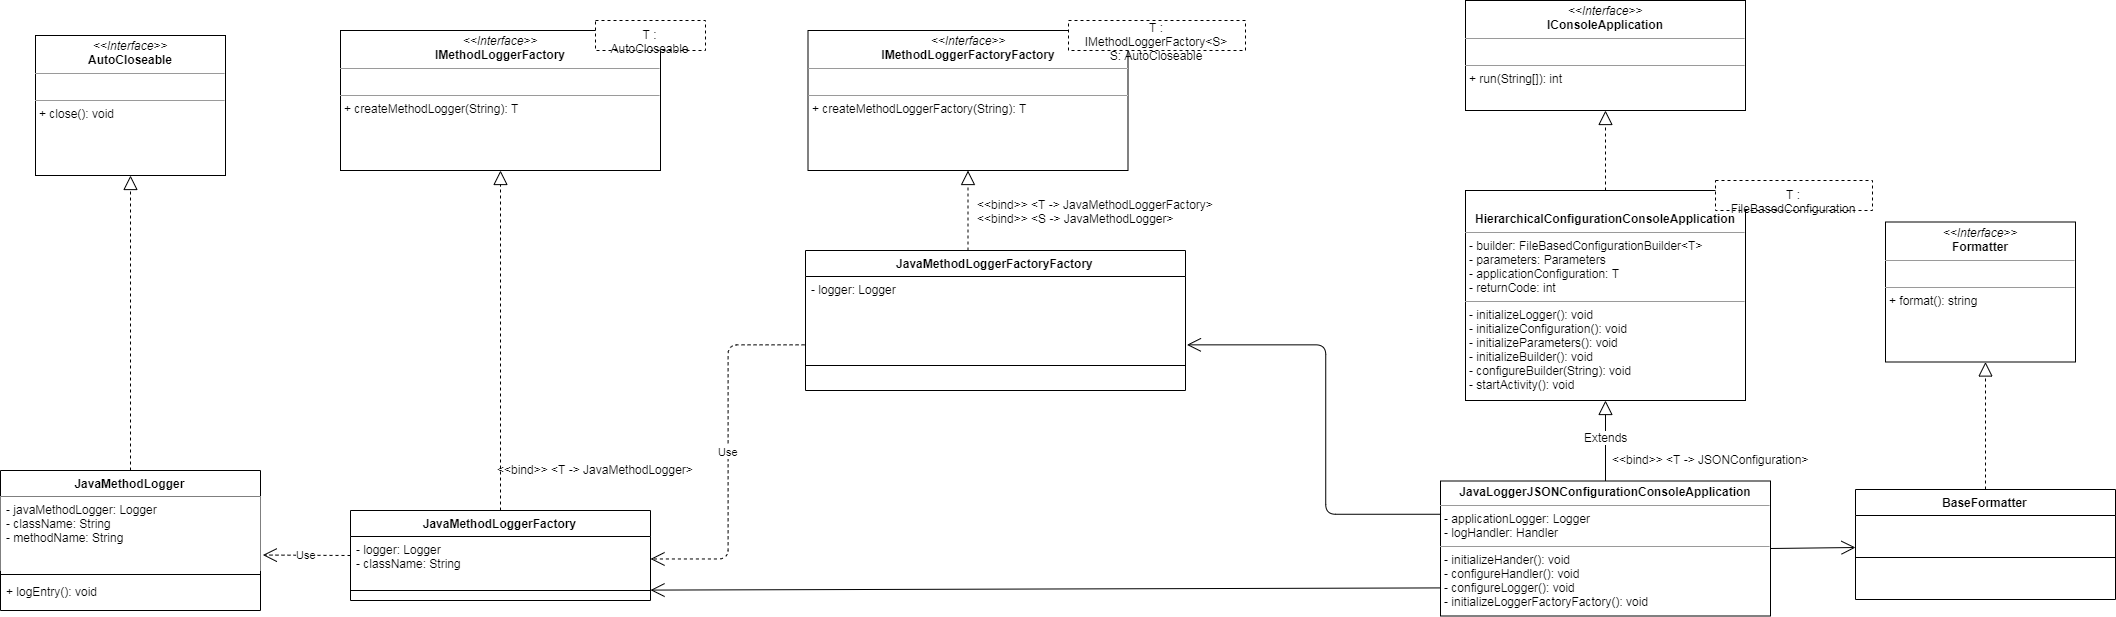

The diagram above was exported from draw.io. Its source (the exported page's mxGraphModel, read from the mxfile embedded in the PNG):
<mxGraphModel dx="1278" dy="1138" grid="1" gridSize="10" guides="1" tooltips="1" connect="1" arrows="1" fold="1" page="1" pageScale="1" pageWidth="1100" pageHeight="850" background="#ffffff" math="0" shadow="0">
  <root>
    <mxCell id="0" />
    <mxCell id="1" parent="0" />
    <mxCell id="K_LNpvsunMawDC1C7HF6-1" value="JavaMethodLogger" style="swimlane;fontStyle=1;align=center;verticalAlign=top;childLayout=stackLayout;horizontal=1;startSize=26;horizontalStack=0;resizeParent=1;resizeParentMax=0;resizeLast=0;collapsible=1;marginBottom=0;" parent="1" vertex="1">
      <mxGeometry x="65" y="610" width="260" height="140" as="geometry" />
    </mxCell>
    <mxCell id="K_LNpvsunMawDC1C7HF6-2" value="- javaMethodLogger: Logger&#10;- className: String&#10;- methodName: String &#10;" style="text;align=left;verticalAlign=top;spacingLeft=4;spacingRight=4;overflow=hidden;rotatable=0;points=[[0,0.5],[1,0.5]];portConstraint=eastwest;fillColor=#ffffff;" parent="K_LNpvsunMawDC1C7HF6-1" vertex="1">
      <mxGeometry y="26" width="260" height="74" as="geometry" />
    </mxCell>
    <mxCell id="K_LNpvsunMawDC1C7HF6-3" value="" style="line;strokeWidth=1;fillColor=none;align=left;verticalAlign=middle;spacingTop=-1;spacingLeft=3;spacingRight=3;rotatable=0;labelPosition=right;points=[];portConstraint=eastwest;" parent="K_LNpvsunMawDC1C7HF6-1" vertex="1">
      <mxGeometry y="100" width="260" height="8" as="geometry" />
    </mxCell>
    <mxCell id="K_LNpvsunMawDC1C7HF6-4" value="+ logEntry(): void" style="text;strokeColor=none;fillColor=none;align=left;verticalAlign=top;spacingLeft=4;spacingRight=4;overflow=hidden;rotatable=0;points=[[0,0.5],[1,0.5]];portConstraint=eastwest;" parent="K_LNpvsunMawDC1C7HF6-1" vertex="1">
      <mxGeometry y="108" width="260" height="32" as="geometry" />
    </mxCell>
    <mxCell id="K_LNpvsunMawDC1C7HF6-5" value="&lt;p style=&quot;margin: 0px ; margin-top: 4px ; text-align: center&quot;&gt;&lt;i&gt;&amp;lt;&amp;lt;Interface&amp;gt;&amp;gt;&lt;/i&gt;&lt;br&gt;&lt;b&gt;AutoCloseable&lt;/b&gt;&lt;/p&gt;&lt;hr size=&quot;1&quot;&gt;&lt;p style=&quot;margin: 0px ; margin-left: 4px&quot;&gt;&lt;br&gt;&lt;/p&gt;&lt;hr size=&quot;1&quot;&gt;&lt;p style=&quot;margin: 0px ; margin-left: 4px&quot;&gt;+ close(): void&lt;/p&gt;" style="verticalAlign=top;align=left;overflow=fill;fontSize=12;fontFamily=Helvetica;html=1;" parent="1" vertex="1">
      <mxGeometry x="100" y="175" width="190" height="140" as="geometry" />
    </mxCell>
    <mxCell id="K_LNpvsunMawDC1C7HF6-6" value="" style="endArrow=block;dashed=1;endFill=0;endSize=12;html=1;exitX=0.5;exitY=0;exitDx=0;exitDy=0;entryX=0.5;entryY=1;entryDx=0;entryDy=0;" parent="1" source="K_LNpvsunMawDC1C7HF6-1" target="K_LNpvsunMawDC1C7HF6-5" edge="1">
      <mxGeometry width="160" relative="1" as="geometry">
        <mxPoint x="15" y="610" as="sourcePoint" />
        <mxPoint x="155" y="590" as="targetPoint" />
      </mxGeometry>
    </mxCell>
    <mxCell id="K_LNpvsunMawDC1C7HF6-7" value="JavaMethodLoggerFactory" style="swimlane;fontStyle=1;align=center;verticalAlign=top;childLayout=stackLayout;horizontal=1;startSize=26;horizontalStack=0;resizeParent=1;resizeParentMax=0;resizeLast=0;collapsible=1;marginBottom=0;" parent="1" vertex="1">
      <mxGeometry x="415" y="650" width="300" height="90" as="geometry" />
    </mxCell>
    <mxCell id="K_LNpvsunMawDC1C7HF6-8" value="- logger: Logger&#10;- className: String&#10;" style="text;strokeColor=none;fillColor=none;align=left;verticalAlign=top;spacingLeft=4;spacingRight=4;overflow=hidden;rotatable=0;points=[[0,0.5],[1,0.5]];portConstraint=eastwest;" parent="K_LNpvsunMawDC1C7HF6-7" vertex="1">
      <mxGeometry y="26" width="300" height="44" as="geometry" />
    </mxCell>
    <mxCell id="K_LNpvsunMawDC1C7HF6-9" value="" style="line;strokeWidth=1;fillColor=none;align=left;verticalAlign=middle;spacingTop=-1;spacingLeft=3;spacingRight=3;rotatable=0;labelPosition=right;points=[];portConstraint=eastwest;" parent="K_LNpvsunMawDC1C7HF6-7" vertex="1">
      <mxGeometry y="70" width="300" height="20" as="geometry" />
    </mxCell>
    <mxCell id="K_LNpvsunMawDC1C7HF6-12" value="&lt;p style=&quot;margin: 0px ; margin-top: 4px ; text-align: center&quot;&gt;&lt;i&gt;&amp;lt;&amp;lt;Interface&amp;gt;&amp;gt;&lt;/i&gt;&lt;br&gt;&lt;b&gt;IMethodLoggerFactory&lt;/b&gt;&lt;/p&gt;&lt;hr size=&quot;1&quot;&gt;&lt;p style=&quot;margin: 0px ; margin-left: 4px&quot;&gt;&lt;br&gt;&lt;/p&gt;&lt;hr size=&quot;1&quot;&gt;&lt;p style=&quot;margin: 0px ; margin-left: 4px&quot;&gt;+ createMethodLogger(String): T&lt;br&gt;&lt;/p&gt;" style="verticalAlign=top;align=left;overflow=fill;fontSize=12;fontFamily=Helvetica;html=1;" parent="1" vertex="1">
      <mxGeometry x="405" y="170" width="320" height="140" as="geometry" />
    </mxCell>
    <mxCell id="K_LNpvsunMawDC1C7HF6-13" value="T : AutoCloseable" style="rounded=0;whiteSpace=wrap;html=1;dashed=1;" parent="1" vertex="1">
      <mxGeometry x="660" y="160" width="110" height="30" as="geometry" />
    </mxCell>
    <mxCell id="K_LNpvsunMawDC1C7HF6-15" value="Use" style="endArrow=open;endSize=12;dashed=1;html=1;entryX=1.009;entryY=0.791;entryDx=0;entryDy=0;entryPerimeter=0;" parent="1" target="K_LNpvsunMawDC1C7HF6-2" edge="1">
      <mxGeometry width="160" relative="1" as="geometry">
        <mxPoint x="415" y="695" as="sourcePoint" />
        <mxPoint x="370" y="695" as="targetPoint" />
      </mxGeometry>
    </mxCell>
    <mxCell id="K_LNpvsunMawDC1C7HF6-16" value="" style="endArrow=block;dashed=1;endFill=0;endSize=12;html=1;exitX=0.5;exitY=0;exitDx=0;exitDy=0;" parent="1" source="K_LNpvsunMawDC1C7HF6-7" target="K_LNpvsunMawDC1C7HF6-12" edge="1">
      <mxGeometry width="160" relative="1" as="geometry">
        <mxPoint x="495" y="600" as="sourcePoint" />
        <mxPoint x="565" y="315" as="targetPoint" />
      </mxGeometry>
    </mxCell>
    <mxCell id="K_LNpvsunMawDC1C7HF6-17" value="JavaMethodLoggerFactoryFactory" style="swimlane;fontStyle=1;align=center;verticalAlign=top;childLayout=stackLayout;horizontal=1;startSize=26;horizontalStack=0;resizeParent=1;resizeParentMax=0;resizeLast=0;collapsible=1;marginBottom=0;" parent="1" vertex="1">
      <mxGeometry x="870" y="390" width="380" height="140" as="geometry" />
    </mxCell>
    <mxCell id="K_LNpvsunMawDC1C7HF6-18" value="- logger: Logger&#10;" style="text;strokeColor=none;fillColor=none;align=left;verticalAlign=top;spacingLeft=4;spacingRight=4;overflow=hidden;rotatable=0;points=[[0,0.5],[1,0.5]];portConstraint=eastwest;" parent="K_LNpvsunMawDC1C7HF6-17" vertex="1">
      <mxGeometry y="26" width="380" height="64" as="geometry" />
    </mxCell>
    <mxCell id="K_LNpvsunMawDC1C7HF6-19" value="" style="line;strokeWidth=1;fillColor=none;align=left;verticalAlign=middle;spacingTop=-1;spacingLeft=3;spacingRight=3;rotatable=0;labelPosition=right;points=[];portConstraint=eastwest;" parent="K_LNpvsunMawDC1C7HF6-17" vertex="1">
      <mxGeometry y="90" width="380" height="50" as="geometry" />
    </mxCell>
    <mxCell id="K_LNpvsunMawDC1C7HF6-21" value="Use" style="endArrow=open;endSize=12;dashed=1;html=1;exitX=-0.003;exitY=1.063;exitDx=0;exitDy=0;exitPerimeter=0;edgeStyle=orthogonalEdgeStyle;" parent="1" source="K_LNpvsunMawDC1C7HF6-18" target="K_LNpvsunMawDC1C7HF6-8" edge="1">
      <mxGeometry width="160" relative="1" as="geometry">
        <mxPoint x="760" y="740" as="sourcePoint" />
        <mxPoint x="880" y="850" as="targetPoint" />
      </mxGeometry>
    </mxCell>
    <mxCell id="K_LNpvsunMawDC1C7HF6-22" value="&amp;lt;&amp;lt;bind&amp;gt;&amp;gt; &amp;lt;T -&amp;gt; JavaMethodLogger&amp;gt;" style="text;html=1;resizable=0;points=[];autosize=1;align=left;verticalAlign=top;spacingTop=-4;" parent="1" vertex="1">
      <mxGeometry x="560" y="600" width="210" height="20" as="geometry" />
    </mxCell>
    <mxCell id="K_LNpvsunMawDC1C7HF6-23" value="&lt;p style=&quot;margin: 0px ; margin-top: 4px ; text-align: center&quot;&gt;&lt;i&gt;&amp;lt;&amp;lt;Interface&amp;gt;&amp;gt;&lt;/i&gt;&lt;br&gt;&lt;b&gt;IMethodLoggerFactoryFactory&lt;/b&gt;&lt;/p&gt;&lt;hr size=&quot;1&quot;&gt;&lt;p style=&quot;margin: 0px ; margin-left: 4px&quot;&gt;&lt;br&gt;&lt;/p&gt;&lt;hr size=&quot;1&quot;&gt;&lt;p style=&quot;margin: 0px ; margin-left: 4px&quot;&gt;+ createMethodLoggerFactory(String): T&lt;br&gt;&lt;/p&gt;" style="verticalAlign=top;align=left;overflow=fill;fontSize=12;fontFamily=Helvetica;html=1;" parent="1" vertex="1">
      <mxGeometry x="872.5" y="170" width="320" height="140" as="geometry" />
    </mxCell>
    <mxCell id="K_LNpvsunMawDC1C7HF6-24" value="T : IMethodLoggerFactory&amp;lt;S&amp;gt;&lt;br&gt;S: AutoCloseable" style="rounded=0;whiteSpace=wrap;html=1;dashed=1;" parent="1" vertex="1">
      <mxGeometry x="1133" y="160" width="177" height="30" as="geometry" />
    </mxCell>
    <mxCell id="K_LNpvsunMawDC1C7HF6-25" value="" style="endArrow=block;dashed=1;endFill=0;endSize=12;html=1;exitX=0.5;exitY=0;exitDx=0;exitDy=0;entryX=0.5;entryY=1;entryDx=0;entryDy=0;" parent="1" target="K_LNpvsunMawDC1C7HF6-23" edge="1">
      <mxGeometry width="160" relative="1" as="geometry">
        <mxPoint x="1032.5" y="390" as="sourcePoint" />
        <mxPoint x="1132.5" y="350" as="targetPoint" />
      </mxGeometry>
    </mxCell>
    <mxCell id="K_LNpvsunMawDC1C7HF6-26" value="&amp;lt;&amp;lt;bind&amp;gt;&amp;gt; &amp;lt;T -&amp;gt; JavaMethodLoggerFactory&amp;gt;&lt;br&gt;&amp;lt;&amp;lt;bind&amp;gt;&amp;gt; &amp;lt;S -&amp;gt; JavaMethodLogger&amp;gt;" style="text;html=1;resizable=0;points=[];autosize=1;align=left;verticalAlign=top;spacingTop=-4;" parent="1" vertex="1">
      <mxGeometry x="1040" y="335" width="250" height="30" as="geometry" />
    </mxCell>
    <mxCell id="hQh-AqeU2zNzzFvBpkGG-6" value="&lt;p style=&quot;margin: 0px ; margin-top: 4px ; text-align: center&quot;&gt;&lt;b&gt;JavaLoggerJSONConfigurationConsoleApplication&lt;/b&gt;&lt;/p&gt;&lt;hr size=&quot;1&quot;&gt;&lt;p style=&quot;margin: 0px ; margin-left: 4px&quot;&gt;&lt;span&gt;- applicationLogger: Logger&lt;/span&gt;&lt;br&gt;&lt;/p&gt;&lt;p style=&quot;margin: 0px ; margin-left: 4px&quot;&gt;- logHandler: Handler&lt;/p&gt;&lt;hr size=&quot;1&quot;&gt;&lt;p style=&quot;margin: 0px ; margin-left: 4px&quot;&gt;&lt;span&gt;- initializeHander(): void&lt;/span&gt;&lt;br&gt;&lt;/p&gt;&lt;p style=&quot;margin: 0px ; margin-left: 4px&quot;&gt;- configureHandler(): void&lt;/p&gt;&lt;p style=&quot;margin: 0px ; margin-left: 4px&quot;&gt;- configureLogger(): void&lt;br&gt;- initializeLoggerFactoryFactory(): void&lt;/p&gt;" style="verticalAlign=top;align=left;overflow=fill;fontSize=12;fontFamily=Helvetica;html=1;" parent="1" vertex="1">
      <mxGeometry x="1505" y="620.5" width="330" height="135" as="geometry" />
    </mxCell>
    <mxCell id="hQh-AqeU2zNzzFvBpkGG-7" value="&lt;p style=&quot;margin: 0px ; margin-top: 4px ; text-align: center&quot;&gt;&lt;b&gt;&lt;br&gt;&lt;/b&gt;&lt;/p&gt;&lt;p style=&quot;margin: 0px ; margin-top: 4px ; text-align: center&quot;&gt;&lt;b&gt;HierarchicalConfigurationConsoleApplication&lt;/b&gt;&lt;/p&gt;&lt;hr size=&quot;1&quot;&gt;&lt;p style=&quot;margin: 0px ; margin-left: 4px&quot;&gt;- builder: FileBasedConfigurationBuilder&amp;lt;T&amp;gt;&lt;/p&gt;&lt;p style=&quot;margin: 0px ; margin-left: 4px&quot;&gt;- parameters: Parameters&lt;/p&gt;&lt;p style=&quot;margin: 0px ; margin-left: 4px&quot;&gt;- applicationConfiguration: T&lt;br&gt;&lt;/p&gt;&lt;p style=&quot;margin: 0px ; margin-left: 4px&quot;&gt;- returnCode: int&lt;br&gt;&lt;/p&gt;&lt;hr size=&quot;1&quot;&gt;&lt;p style=&quot;margin: 0px ; margin-left: 4px&quot;&gt;- initializeLogger(): void&lt;span&gt;&lt;br&gt;&lt;/span&gt;&lt;/p&gt;&lt;p style=&quot;margin: 0px ; margin-left: 4px&quot;&gt;- initializeConfiguration(): void&lt;br&gt;&lt;/p&gt;&lt;p style=&quot;margin: 0px ; margin-left: 4px&quot;&gt;&lt;span&gt;- initializeParameters(): void&lt;/span&gt;&lt;br&gt;&lt;/p&gt;&lt;p style=&quot;margin: 0px ; margin-left: 4px&quot;&gt;- initializeBuilder(): void&lt;/p&gt;&lt;p style=&quot;margin: 0px ; margin-left: 4px&quot;&gt;- configureBuilder(String): void&lt;/p&gt;&lt;p style=&quot;margin: 0px ; margin-left: 4px&quot;&gt;- startActivity(): void&lt;br&gt;&lt;/p&gt;&lt;p style=&quot;margin: 0px ; margin-left: 4px&quot;&gt;&lt;br&gt;&lt;/p&gt;" style="verticalAlign=top;align=left;overflow=fill;fontSize=12;fontFamily=Helvetica;html=1;" parent="1" vertex="1">
      <mxGeometry x="1530" y="330" width="280" height="210" as="geometry" />
    </mxCell>
    <mxCell id="hQh-AqeU2zNzzFvBpkGG-9" value="T : FileBasedConfiguration" style="rounded=0;whiteSpace=wrap;html=1;dashed=1;" parent="1" vertex="1">
      <mxGeometry x="1780" y="320" width="157" height="30" as="geometry" />
    </mxCell>
    <mxCell id="hQh-AqeU2zNzzFvBpkGG-10" value="" style="endArrow=open;endFill=1;endSize=12;html=1;entryX=1.003;entryY=1.063;entryDx=0;entryDy=0;entryPerimeter=0;edgeStyle=orthogonalEdgeStyle;exitX=0;exitY=0.25;exitDx=0;exitDy=0;" parent="1" source="hQh-AqeU2zNzzFvBpkGG-6" target="K_LNpvsunMawDC1C7HF6-18" edge="1">
      <mxGeometry width="160" relative="1" as="geometry">
        <mxPoint x="1506" y="749" as="sourcePoint" />
        <mxPoint x="1220" y="730" as="targetPoint" />
        <Array as="points">
          <mxPoint x="1390" y="654" />
          <mxPoint x="1390" y="484" />
        </Array>
      </mxGeometry>
    </mxCell>
    <mxCell id="hQh-AqeU2zNzzFvBpkGG-11" value="" style="endArrow=block;endFill=0;endSize=12;html=1;exitX=0.5;exitY=0;exitDx=0;exitDy=0;" parent="1" source="hQh-AqeU2zNzzFvBpkGG-6" target="hQh-AqeU2zNzzFvBpkGG-7" edge="1">
      <mxGeometry width="160" relative="1" as="geometry">
        <mxPoint x="1550" y="580" as="sourcePoint" />
        <mxPoint x="1550.5" y="500" as="targetPoint" />
      </mxGeometry>
    </mxCell>
    <mxCell id="hQh-AqeU2zNzzFvBpkGG-15" value="Extends" style="text;html=1;resizable=0;points=[];align=center;verticalAlign=middle;labelBackgroundColor=#ffffff;" parent="hQh-AqeU2zNzzFvBpkGG-11" vertex="1" connectable="0">
      <mxGeometry x="-0.1214" y="-1" relative="1" as="geometry">
        <mxPoint x="-1" y="-8.5" as="offset" />
      </mxGeometry>
    </mxCell>
    <mxCell id="hQh-AqeU2zNzzFvBpkGG-12" value="&amp;lt;&amp;lt;bind&amp;gt;&amp;gt; &amp;lt;T -&amp;gt; JSONConfiguration&amp;gt;" style="text;html=1;resizable=0;points=[];autosize=1;align=left;verticalAlign=top;spacingTop=-4;" parent="1" vertex="1">
      <mxGeometry x="1675" y="590" width="210" height="20" as="geometry" />
    </mxCell>
    <mxCell id="hQh-AqeU2zNzzFvBpkGG-13" value="&lt;p style=&quot;margin: 0px ; margin-top: 4px ; text-align: center&quot;&gt;&lt;i&gt;&amp;lt;&amp;lt;Interface&amp;gt;&amp;gt;&lt;/i&gt;&lt;br&gt;&lt;b&gt;IConsoleApplication&lt;/b&gt;&lt;/p&gt;&lt;hr size=&quot;1&quot;&gt;&lt;p style=&quot;margin: 0px ; margin-left: 4px&quot;&gt;&lt;br&gt;&lt;/p&gt;&lt;hr size=&quot;1&quot;&gt;&lt;p style=&quot;margin: 0px ; margin-left: 4px&quot;&gt;+ run(String[]): int&lt;br&gt;&lt;br&gt;&lt;/p&gt;" style="verticalAlign=top;align=left;overflow=fill;fontSize=12;fontFamily=Helvetica;html=1;" parent="1" vertex="1">
      <mxGeometry x="1530" y="140" width="280" height="110" as="geometry" />
    </mxCell>
    <mxCell id="hQh-AqeU2zNzzFvBpkGG-16" value="" style="endArrow=block;dashed=1;endFill=0;endSize=12;html=1;exitX=0.5;exitY=0;exitDx=0;exitDy=0;entryX=0.5;entryY=1;entryDx=0;entryDy=0;" parent="1" source="hQh-AqeU2zNzzFvBpkGG-7" target="hQh-AqeU2zNzzFvBpkGG-13" edge="1">
      <mxGeometry width="160" relative="1" as="geometry">
        <mxPoint x="1580" y="290" as="sourcePoint" />
        <mxPoint x="1740" y="290" as="targetPoint" />
      </mxGeometry>
    </mxCell>
    <mxCell id="hQh-AqeU2zNzzFvBpkGG-19" value="" style="endArrow=open;endFill=1;endSize=12;html=1;exitX=-0.001;exitY=0.792;exitDx=0;exitDy=0;exitPerimeter=0;" parent="1" source="hQh-AqeU2zNzzFvBpkGG-6" target="K_LNpvsunMawDC1C7HF6-9" edge="1">
      <mxGeometry width="160" relative="1" as="geometry">
        <mxPoint x="1510" y="728" as="sourcePoint" />
        <mxPoint x="715" y="746" as="targetPoint" />
      </mxGeometry>
    </mxCell>
    <mxCell id="LLhWjnl1eUgX1mbGkEeu-1" value="BaseFormatter" style="swimlane;fontStyle=1;align=center;verticalAlign=top;childLayout=stackLayout;horizontal=1;startSize=26;horizontalStack=0;resizeParent=1;resizeParentMax=0;resizeLast=0;collapsible=1;marginBottom=0;" parent="1" vertex="1">
      <mxGeometry x="1920" y="629" width="260" height="110" as="geometry" />
    </mxCell>
    <mxCell id="LLhWjnl1eUgX1mbGkEeu-3" value="" style="line;strokeWidth=1;fillColor=none;align=left;verticalAlign=middle;spacingTop=-1;spacingLeft=3;spacingRight=3;rotatable=0;labelPosition=right;points=[];portConstraint=eastwest;" parent="LLhWjnl1eUgX1mbGkEeu-1" vertex="1">
      <mxGeometry y="26" width="260" height="84" as="geometry" />
    </mxCell>
    <mxCell id="LLhWjnl1eUgX1mbGkEeu-9" value="&lt;p style=&quot;margin: 0px ; margin-top: 4px ; text-align: center&quot;&gt;&lt;i&gt;&amp;lt;&amp;lt;Interface&amp;gt;&amp;gt;&lt;/i&gt;&lt;br&gt;&lt;b&gt;Formatter&lt;/b&gt;&lt;/p&gt;&lt;hr size=&quot;1&quot;&gt;&lt;p style=&quot;margin: 0px ; margin-left: 4px&quot;&gt;&lt;br&gt;&lt;/p&gt;&lt;hr size=&quot;1&quot;&gt;&lt;p style=&quot;margin: 0px ; margin-left: 4px&quot;&gt;+ format(): string&lt;/p&gt;" style="verticalAlign=top;align=left;overflow=fill;fontSize=12;fontFamily=Helvetica;html=1;" parent="1" vertex="1">
      <mxGeometry x="1950" y="361.5" width="190" height="140" as="geometry" />
    </mxCell>
    <mxCell id="LLhWjnl1eUgX1mbGkEeu-10" value="" style="endArrow=block;dashed=1;endFill=0;endSize=12;html=1;exitX=0.5;exitY=0;exitDx=0;exitDy=0;entryX=0.5;entryY=1;entryDx=0;entryDy=0;" parent="1" source="LLhWjnl1eUgX1mbGkEeu-1" edge="1">
      <mxGeometry width="160" relative="1" as="geometry">
        <mxPoint x="2050" y="581.5" as="sourcePoint" />
        <mxPoint x="2050" y="501.5" as="targetPoint" />
      </mxGeometry>
    </mxCell>
    <mxCell id="LLhWjnl1eUgX1mbGkEeu-12" value="" style="endArrow=open;endFill=1;endSize=12;html=1;exitX=1;exitY=0.5;exitDx=0;exitDy=0;" parent="1" source="hQh-AqeU2zNzzFvBpkGG-6" edge="1">
      <mxGeometry width="160" relative="1" as="geometry">
        <mxPoint x="1990" y="580" as="sourcePoint" />
        <mxPoint x="1920" y="687" as="targetPoint" />
      </mxGeometry>
    </mxCell>
  </root>
</mxGraphModel>